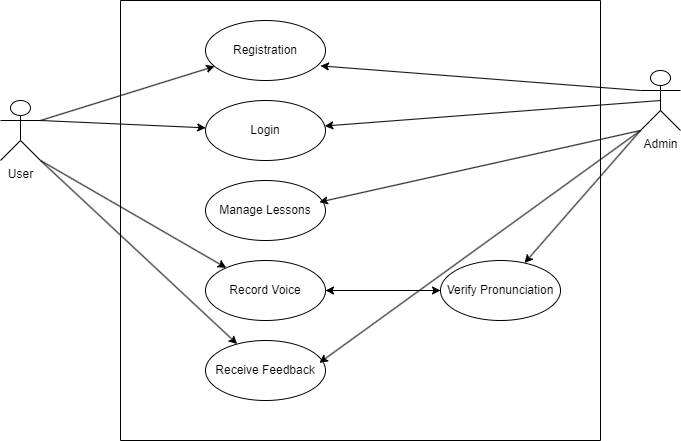

The diagram above was exported from draw.io. Its source (the exported page's mxGraphModel, read from the mxfile embedded in the PNG):
<mxGraphModel dx="850" dy="423" grid="1" gridSize="10" guides="1" tooltips="1" connect="1" arrows="1" fold="1" page="1" pageScale="1" pageWidth="850" pageHeight="1100" math="0" shadow="0" adaptiveColors="auto">
  <root>
    <mxCell id="0" />
    <mxCell id="1" parent="0" />
    <mxCell id="3" value="" style="swimlane;startSize=0;" parent="1" vertex="1">
      <mxGeometry x="240" y="120" width="480" height="440" as="geometry" />
    </mxCell>
    <mxCell id="4" value="Registration" style="ellipse;whiteSpace=wrap;html=1;" parent="3" vertex="1">
      <mxGeometry x="85" y="20" width="120" height="60" as="geometry" />
    </mxCell>
    <mxCell id="5" value="Manage Lessons" style="ellipse;whiteSpace=wrap;html=1;" parent="3" vertex="1">
      <mxGeometry x="85" y="180" width="120" height="60" as="geometry" />
    </mxCell>
    <mxCell id="6" value="Login" style="ellipse;whiteSpace=wrap;html=1;" parent="3" vertex="1">
      <mxGeometry x="85" y="100" width="120" height="60" as="geometry" />
    </mxCell>
    <mxCell id="30" style="edgeStyle=none;html=1;exitX=1;exitY=0.5;exitDx=0;exitDy=0;entryX=0;entryY=0.5;entryDx=0;entryDy=0;" edge="1" parent="3" source="7" target="29">
      <mxGeometry relative="1" as="geometry" />
    </mxCell>
    <mxCell id="7" value="Record Voice" style="ellipse;whiteSpace=wrap;html=1;" parent="3" vertex="1">
      <mxGeometry x="85" y="260" width="120" height="60" as="geometry" />
    </mxCell>
    <mxCell id="8" value="Receive Feedback" style="ellipse;whiteSpace=wrap;html=1;" parent="3" vertex="1">
      <mxGeometry x="85" y="340" width="120" height="60" as="geometry" />
    </mxCell>
    <mxCell id="32" style="edgeStyle=none;html=1;exitX=0;exitY=0.5;exitDx=0;exitDy=0;" edge="1" parent="3" source="29" target="7">
      <mxGeometry relative="1" as="geometry" />
    </mxCell>
    <mxCell id="29" value="Verify Pronunciation" style="ellipse;whiteSpace=wrap;html=1;" vertex="1" parent="3">
      <mxGeometry x="320" y="260" width="120" height="60" as="geometry" />
    </mxCell>
    <mxCell id="24" style="edgeStyle=none;html=1;exitX=1;exitY=0.3333333333333333;exitDx=0;exitDy=0;exitPerimeter=0;" parent="1" source="9" target="4" edge="1">
      <mxGeometry relative="1" as="geometry" />
    </mxCell>
    <mxCell id="25" style="edgeStyle=none;html=1;exitX=1;exitY=0.3333333333333333;exitDx=0;exitDy=0;exitPerimeter=0;" parent="1" source="9" target="6" edge="1">
      <mxGeometry relative="1" as="geometry" />
    </mxCell>
    <mxCell id="26" style="edgeStyle=none;html=1;exitX=1;exitY=1;exitDx=0;exitDy=0;exitPerimeter=0;" parent="1" source="9" target="7" edge="1">
      <mxGeometry relative="1" as="geometry" />
    </mxCell>
    <mxCell id="27" style="edgeStyle=none;html=1;exitX=1;exitY=1;exitDx=0;exitDy=0;exitPerimeter=0;" parent="1" source="9" target="8" edge="1">
      <mxGeometry relative="1" as="geometry" />
    </mxCell>
    <mxCell id="9" value="User" style="shape=umlActor;verticalLabelPosition=bottom;verticalAlign=top;html=1;outlineConnect=0;" parent="1" vertex="1">
      <mxGeometry x="120" y="220" width="40" height="60" as="geometry" />
    </mxCell>
    <mxCell id="22" style="edgeStyle=none;html=1;exitX=0.5;exitY=0.5;exitDx=0;exitDy=0;exitPerimeter=0;" parent="1" source="15" target="6" edge="1">
      <mxGeometry relative="1" as="geometry" />
    </mxCell>
    <mxCell id="31" style="edgeStyle=none;html=1;exitX=0;exitY=1;exitDx=0;exitDy=0;exitPerimeter=0;" edge="1" parent="1" source="15" target="29">
      <mxGeometry relative="1" as="geometry" />
    </mxCell>
    <mxCell id="15" value="Admin" style="shape=umlActor;verticalLabelPosition=bottom;verticalAlign=top;html=1;outlineConnect=0;strokeColor=default;" parent="1" vertex="1">
      <mxGeometry x="760" y="190" width="40" height="60" as="geometry" />
    </mxCell>
    <mxCell id="21" style="edgeStyle=none;html=1;exitX=0;exitY=1;exitDx=0;exitDy=0;exitPerimeter=0;entryX=0.949;entryY=0.36;entryDx=0;entryDy=0;entryPerimeter=0;" parent="1" source="15" target="5" edge="1">
      <mxGeometry relative="1" as="geometry" />
    </mxCell>
    <mxCell id="23" style="edgeStyle=none;html=1;exitX=0;exitY=0.3333333333333333;exitDx=0;exitDy=0;exitPerimeter=0;entryX=0.958;entryY=0.756;entryDx=0;entryDy=0;entryPerimeter=0;" parent="1" source="15" target="4" edge="1">
      <mxGeometry relative="1" as="geometry" />
    </mxCell>
    <mxCell id="28" style="edgeStyle=none;html=1;exitX=0;exitY=1;exitDx=0;exitDy=0;exitPerimeter=0;entryX=0.949;entryY=0.372;entryDx=0;entryDy=0;entryPerimeter=0;" parent="1" source="15" target="8" edge="1">
      <mxGeometry relative="1" as="geometry" />
    </mxCell>
  </root>
</mxGraphModel>